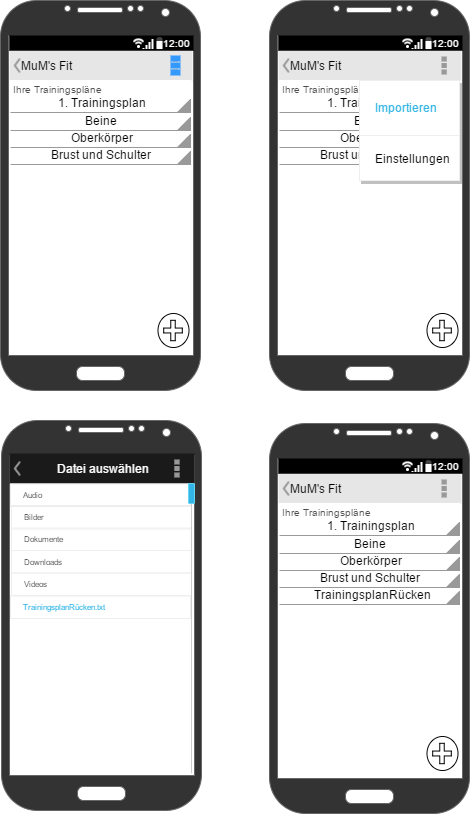

The diagram above was exported from draw.io. Its source (the exported page's mxGraphModel, read from the mxfile embedded in the PNG):
<mxGraphModel dx="1208" dy="692" grid="1" gridSize="10" guides="1" tooltips="1" connect="1" arrows="1" fold="1" page="1" pageScale="1" pageWidth="826" pageHeight="1169" background="#ffffff" math="0" shadow="0">
  <root>
    <mxCell id="0" />
    <mxCell id="1" parent="0" />
    <mxCell id="d92fa5f0376d3e2-59" value="" style="group" parent="1" vertex="1" connectable="0">
      <mxGeometry x="150" y="110" width="200" height="390" as="geometry" />
    </mxCell>
    <mxCell id="1a856f8884cf99c3-14" value="" style="verticalLabelPosition=bottom;verticalAlign=top;html=1;shadow=0;dashed=0;strokeWidth=1;strokeColor=none;shape=rect;fillColor=#ffffff;" parent="d92fa5f0376d3e2-59" vertex="1">
      <mxGeometry x="9" y="80" width="182" height="274" as="geometry" />
    </mxCell>
    <mxCell id="1a856f8884cf99c3-2" value="" style="verticalLabelPosition=bottom;verticalAlign=top;html=1;shadow=0;dashed=0;strokeWidth=1;shape=mxgraph.android.phone2;fillColor=#333333;strokeColor=#666666;gradientColor=none;" parent="d92fa5f0376d3e2-59" vertex="1">
      <mxGeometry width="200" height="390" as="geometry" />
    </mxCell>
    <mxCell id="1a856f8884cf99c3-3" value="&lt;div style=&quot;text-align: left&quot;&gt;&lt;span&gt;MuM's Fit &amp;nbsp; &amp;nbsp; &amp;nbsp; &amp;nbsp; &amp;nbsp; &amp;nbsp; &amp;nbsp; &amp;nbsp; &amp;nbsp; &amp;nbsp; &amp;nbsp; &amp;nbsp; &amp;nbsp; &amp;nbsp;&amp;nbsp;&lt;/span&gt;&lt;/div&gt;" style="strokeWidth=1;html=1;shadow=0;dashed=0;shape=mxgraph.android.action_bar;fillColor=#E6E6E6;strokeColor=#c0c0c0;strokeWidth=2;" parent="d92fa5f0376d3e2-59" vertex="1">
      <mxGeometry x="9" y="50" width="183" height="30" as="geometry" />
    </mxCell>
    <mxCell id="1a856f8884cf99c3-7" value="" style="strokeWidth=1;html=1;shadow=0;dashed=0;shape=mxgraph.android.statusBar;align=center;fillColor=#000000;strokeColor=#ffffff;fontColor=#ffffff;fontSize=10;" parent="d92fa5f0376d3e2-59" vertex="1">
      <mxGeometry x="9" y="35" width="184" height="15" as="geometry" />
    </mxCell>
    <mxCell id="1a856f8884cf99c3-8" value="Ihre Trainingspläne" style="whiteSpace=wrap;html=1;shadow=0;dashed=0;fontSize=10;align=left;fillColor=#FFFFFF;strokeColor=#FFFFFF;fontColor=#4D4D4D;" parent="d92fa5f0376d3e2-59" vertex="1">
      <mxGeometry x="10" y="80" width="180" height="17" as="geometry" />
    </mxCell>
    <mxCell id="1a856f8884cf99c3-10" value="1. Trainingsplan" style="strokeWidth=1;html=1;shadow=0;dashed=0;shape=mxgraph.android.spinner2;align=center;fillColor=#999999;strokeColor=#999999;verticalAlign=bottom" parent="d92fa5f0376d3e2-59" vertex="1">
      <mxGeometry x="10" y="99" width="180" height="13" as="geometry" />
    </mxCell>
    <mxCell id="1a856f8884cf99c3-11" value="Beine" style="strokeWidth=1;html=1;shadow=0;dashed=0;shape=mxgraph.android.spinner2;align=center;fillColor=#999999;strokeColor=#999999;verticalAlign=bottom" parent="d92fa5f0376d3e2-59" vertex="1">
      <mxGeometry x="10" y="117" width="180" height="13" as="geometry" />
    </mxCell>
    <mxCell id="1a856f8884cf99c3-12" value="Oberkörper" style="strokeWidth=1;html=1;shadow=0;dashed=0;shape=mxgraph.android.spinner2;align=center;fillColor=#999999;strokeColor=#999999;verticalAlign=bottom" parent="d92fa5f0376d3e2-59" vertex="1">
      <mxGeometry x="10" y="134" width="180" height="13" as="geometry" />
    </mxCell>
    <mxCell id="1a856f8884cf99c3-13" value="Brust und Schulter" style="strokeWidth=1;html=1;shadow=0;dashed=0;shape=mxgraph.android.spinner2;align=center;fillColor=#999999;strokeColor=#999999;verticalAlign=bottom" parent="d92fa5f0376d3e2-59" vertex="1">
      <mxGeometry x="10" y="151" width="180" height="13" as="geometry" />
    </mxCell>
    <mxCell id="4a76b75301e53774-2" value="" style="shape=mxgraph.bpmn.shape;html=1;verticalLabelPosition=bottom;labelBackgroundColor=#ffffff;verticalAlign=top;perimeter=ellipsePerimeter;outline=eventInt;symbol=parallelMultiple;shadow=0;strokeColor=#000000;fillColor=none;gradientColor=none;fontColor=#33B5E5;" parent="d92fa5f0376d3e2-59" vertex="1">
      <mxGeometry x="157" y="313" width="31" height="34" as="geometry" />
    </mxCell>
    <mxCell id="d92fa5f0376d3e2-2" value="" style="whiteSpace=wrap;html=1;rounded=0;labelBackgroundColor=none;strokeColor=none;fillColor=#3399FF;fontColor=none;align=center;" parent="d92fa5f0376d3e2-59" vertex="1">
      <mxGeometry x="170" y="62" width="10" height="6" as="geometry" />
    </mxCell>
    <mxCell id="d92fa5f0376d3e2-3" value="" style="whiteSpace=wrap;html=1;rounded=0;labelBackgroundColor=none;strokeColor=none;fillColor=#3399FF;fontColor=none;align=center;" parent="d92fa5f0376d3e2-59" vertex="1">
      <mxGeometry x="170" y="69" width="10" height="6" as="geometry" />
    </mxCell>
    <mxCell id="d92fa5f0376d3e2-4" value="" style="whiteSpace=wrap;html=1;rounded=0;labelBackgroundColor=none;strokeColor=none;fillColor=#3399FF;fontColor=none;align=center;" parent="d92fa5f0376d3e2-59" vertex="1">
      <mxGeometry x="170" y="55" width="10" height="6" as="geometry" />
    </mxCell>
    <mxCell id="d92fa5f0376d3e2-60" value="" style="group" parent="1" vertex="1" connectable="0">
      <mxGeometry x="419" y="110" width="200" height="390" as="geometry" />
    </mxCell>
    <mxCell id="d92fa5f0376d3e2-61" value="" style="verticalLabelPosition=bottom;verticalAlign=top;html=1;shadow=0;dashed=0;strokeWidth=1;strokeColor=none;shape=rect;fillColor=#ffffff;" parent="d92fa5f0376d3e2-60" vertex="1">
      <mxGeometry x="9" y="80" width="182" height="274" as="geometry" />
    </mxCell>
    <mxCell id="d92fa5f0376d3e2-62" value="" style="verticalLabelPosition=bottom;verticalAlign=top;html=1;shadow=0;dashed=0;strokeWidth=1;shape=mxgraph.android.phone2;fillColor=#333333;strokeColor=#666666;gradientColor=none;" parent="d92fa5f0376d3e2-60" vertex="1">
      <mxGeometry width="200" height="390" as="geometry" />
    </mxCell>
    <mxCell id="d92fa5f0376d3e2-63" value="&lt;div style=&quot;text-align: left&quot;&gt;&lt;span&gt;MuM's Fit &amp;nbsp; &amp;nbsp; &amp;nbsp; &amp;nbsp; &amp;nbsp; &amp;nbsp; &amp;nbsp; &amp;nbsp; &amp;nbsp; &amp;nbsp; &amp;nbsp; &amp;nbsp; &amp;nbsp; &amp;nbsp;&amp;nbsp;&lt;/span&gt;&lt;/div&gt;" style="strokeWidth=1;html=1;shadow=0;dashed=0;shape=mxgraph.android.action_bar;fillColor=#E6E6E6;strokeColor=#c0c0c0;strokeWidth=2;" parent="d92fa5f0376d3e2-60" vertex="1">
      <mxGeometry x="9" y="50" width="183" height="30" as="geometry" />
    </mxCell>
    <mxCell id="d92fa5f0376d3e2-64" value="" style="strokeWidth=1;html=1;shadow=0;dashed=0;shape=mxgraph.android.statusBar;align=center;fillColor=#000000;strokeColor=#ffffff;fontColor=#ffffff;fontSize=10;" parent="d92fa5f0376d3e2-60" vertex="1">
      <mxGeometry x="9" y="35" width="184" height="15" as="geometry" />
    </mxCell>
    <mxCell id="d92fa5f0376d3e2-65" value="Ihre Trainingspläne" style="whiteSpace=wrap;html=1;shadow=0;dashed=0;fontSize=10;align=left;fillColor=#FFFFFF;strokeColor=#FFFFFF;fontColor=#4D4D4D;" parent="d92fa5f0376d3e2-60" vertex="1">
      <mxGeometry x="10" y="80" width="180" height="17" as="geometry" />
    </mxCell>
    <mxCell id="d92fa5f0376d3e2-66" value="1. Trainingsplan" style="strokeWidth=1;html=1;shadow=0;dashed=0;shape=mxgraph.android.spinner2;align=center;fillColor=#999999;strokeColor=#999999;verticalAlign=bottom" parent="d92fa5f0376d3e2-60" vertex="1">
      <mxGeometry x="10" y="99" width="180" height="13" as="geometry" />
    </mxCell>
    <mxCell id="d92fa5f0376d3e2-67" value="Beine" style="strokeWidth=1;html=1;shadow=0;dashed=0;shape=mxgraph.android.spinner2;align=center;fillColor=#999999;strokeColor=#999999;verticalAlign=bottom" parent="d92fa5f0376d3e2-60" vertex="1">
      <mxGeometry x="10" y="117" width="180" height="13" as="geometry" />
    </mxCell>
    <mxCell id="d92fa5f0376d3e2-68" value="Oberkörper" style="strokeWidth=1;html=1;shadow=0;dashed=0;shape=mxgraph.android.spinner2;align=center;fillColor=#999999;strokeColor=#999999;verticalAlign=bottom" parent="d92fa5f0376d3e2-60" vertex="1">
      <mxGeometry x="10" y="134" width="180" height="13" as="geometry" />
    </mxCell>
    <mxCell id="d92fa5f0376d3e2-69" value="Brust und Schulter" style="strokeWidth=1;html=1;shadow=0;dashed=0;shape=mxgraph.android.spinner2;align=center;fillColor=#999999;strokeColor=#999999;verticalAlign=bottom" parent="d92fa5f0376d3e2-60" vertex="1">
      <mxGeometry x="10" y="151" width="180" height="13" as="geometry" />
    </mxCell>
    <mxCell id="d92fa5f0376d3e2-70" value="" style="shape=mxgraph.bpmn.shape;html=1;verticalLabelPosition=bottom;labelBackgroundColor=#ffffff;verticalAlign=top;perimeter=ellipsePerimeter;outline=eventInt;symbol=parallelMultiple;shadow=0;strokeColor=#000000;fillColor=none;gradientColor=none;fontColor=#33B5E5;" parent="d92fa5f0376d3e2-60" vertex="1">
      <mxGeometry x="157" y="313" width="31" height="34" as="geometry" />
    </mxCell>
    <mxCell id="d92fa5f0376d3e2-74" value="" style="shape=rect;strokeColor=#eeeeee;fillColor=#ffffff;shadow=1;rounded=0;labelBackgroundColor=none;fontColor=#3399FF;align=center;" parent="d92fa5f0376d3e2-60" vertex="1">
      <mxGeometry x="90" y="80" width="100" height="100" as="geometry" />
    </mxCell>
    <mxCell id="d92fa5f0376d3e2-75" value="Importieren" style="text;verticalAlign=middle;spacing=0;spacingLeft=16;fontSize=12;resizeWidth=1;fontColor=#33B5E5;" parent="d92fa5f0376d3e2-74" vertex="1">
      <mxGeometry width="100" height="55" relative="1" as="geometry" />
    </mxCell>
    <mxCell id="d92fa5f0376d3e2-76" value="" style="shape=line;strokeColor=#eeeeee;resizeWidth=1;" parent="d92fa5f0376d3e2-74" vertex="1">
      <mxGeometry width="100" height="10" relative="1" as="geometry">
        <mxPoint y="50" as="offset" />
      </mxGeometry>
    </mxCell>
    <mxCell id="d92fa5f0376d3e2-77" value="Einstellungen" style="text;verticalAlign=middle;spacing=0;spacingLeft=16;fontSize=12;resizeWidth=1;" parent="d92fa5f0376d3e2-74" vertex="1">
      <mxGeometry width="100" height="48" relative="1" as="geometry">
        <mxPoint y="55" as="offset" />
      </mxGeometry>
    </mxCell>
    <mxCell id="d92fa5f0376d3e2-7" value="" style="verticalLabelPosition=bottom;verticalAlign=top;html=1;shadow=0;dashed=0;strokeWidth=1;shape=mxgraph.android.phone2;fillColor=#333333;strokeColor=#666666;gradientColor=none;" parent="1" vertex="1">
      <mxGeometry x="151" y="530" width="200" height="390" as="geometry" />
    </mxCell>
    <mxCell id="326203b7d8ca905e-1" value="Datei auswählen" style="strokeWidth=1;html=1;shadow=0;dashed=0;shape=mxgraph.android.action_bar;fillColor=#1A1A1A;strokeColor=#c0c0c0;strokeWidth=2;fontColor=#FFFFFF;labelBackgroundColor=none;" vertex="1" parent="1">
      <mxGeometry x="159" y="563" width="185" height="30" as="geometry" />
    </mxCell>
    <mxCell id="326203b7d8ca905e-3" value="" style="strokeWidth=1;html=1;shadow=0;dashed=0;shape=mxgraph.android.rrect;rSize=0;strokeColor=#eeeeee;fillColor=#ffffff;gradientColor=none;labelBackgroundColor=none;fontColor=#33B5E5;" vertex="1" parent="1">
      <mxGeometry x="161" y="615" width="180" height="90" as="geometry" />
    </mxCell>
    <mxCell id="326203b7d8ca905e-4" value="Bilder" style="strokeWidth=1;html=1;shadow=0;dashed=0;shape=mxgraph.android.rrect;rSize=0;fillColor=none;strokeColor=#eeeeee;align=left;spacingLeft=10;fontSize=8;fontColor=#333333;" vertex="1" parent="326203b7d8ca905e-3">
      <mxGeometry width="180" height="23.5" as="geometry" />
    </mxCell>
    <mxCell id="326203b7d8ca905e-5" value="Dokumente" style="strokeWidth=1;html=1;shadow=0;dashed=0;shape=mxgraph.android.rrect;rSize=0;fillColor=none;strokeColor=#eeeeee;align=left;spacingLeft=10;fontSize=8;fontColor=#333333;" vertex="1" parent="326203b7d8ca905e-3">
      <mxGeometry y="22.5" width="180" height="22.5" as="geometry" />
    </mxCell>
    <mxCell id="326203b7d8ca905e-6" value="Downloads" style="strokeWidth=1;html=1;shadow=0;dashed=0;shape=mxgraph.android.rrect;rSize=0;fillColor=none;strokeColor=#eeeeee;align=left;spacingLeft=10;fontSize=8;fontColor=#333333;" vertex="1" parent="326203b7d8ca905e-3">
      <mxGeometry y="45" width="180" height="22.5" as="geometry" />
    </mxCell>
    <mxCell id="326203b7d8ca905e-7" value="Videos" style="strokeWidth=1;html=1;shadow=0;dashed=0;shape=mxgraph.android.rrect;rSize=0;fillColor=none;strokeColor=#eeeeee;align=left;spacingLeft=10;fontSize=8;fontColor=#333333;" vertex="1" parent="326203b7d8ca905e-3">
      <mxGeometry y="67.5" width="180" height="22.5" as="geometry" />
    </mxCell>
    <mxCell id="326203b7d8ca905e-9" value="Audio" style="strokeWidth=1;html=1;shadow=0;dashed=0;shape=mxgraph.android.rrect;rSize=0;fillColor=none;strokeColor=#eeeeee;align=left;spacingLeft=10;fontSize=8;fontColor=#333333;" vertex="1" parent="1">
      <mxGeometry x="160" y="593.5" width="180" height="22.5" as="geometry" />
    </mxCell>
    <mxCell id="326203b7d8ca905e-2" value="" style="verticalLabelPosition=bottom;verticalAlign=top;html=1;shadow=0;dashed=0;strokeWidth=1;shape=mxgraph.android.quickscroll3;dy=0.025;fillColor=#33b5e5;strokeColor=#66D5F5;labelBackgroundColor=none;fontColor=#33B5E5;" vertex="1" parent="1">
      <mxGeometry x="338" y="593" width="6" height="290" as="geometry" />
    </mxCell>
    <mxCell id="326203b7d8ca905e-10" value="&lt;font color=&quot;#33b5e5&quot;&gt;TrainingsplanRücken.txt&lt;/font&gt;" style="strokeWidth=1;html=1;shadow=0;dashed=0;shape=mxgraph.android.rrect;rSize=0;fillColor=none;strokeColor=#eeeeee;align=left;spacingLeft=10;fontSize=8;fontColor=#333333;" vertex="1" parent="1">
      <mxGeometry x="160" y="705.5" width="180" height="22.5" as="geometry" />
    </mxCell>
    <mxCell id="326203b7d8ca905e-11" value="" style="group" vertex="1" connectable="0" parent="1">
      <mxGeometry x="419" y="533" width="200" height="390" as="geometry" />
    </mxCell>
    <mxCell id="326203b7d8ca905e-12" value="" style="verticalLabelPosition=bottom;verticalAlign=top;html=1;shadow=0;dashed=0;strokeWidth=1;strokeColor=none;shape=rect;fillColor=#ffffff;" vertex="1" parent="326203b7d8ca905e-11">
      <mxGeometry x="9" y="80" width="182" height="274" as="geometry" />
    </mxCell>
    <mxCell id="326203b7d8ca905e-13" value="" style="verticalLabelPosition=bottom;verticalAlign=top;html=1;shadow=0;dashed=0;strokeWidth=1;shape=mxgraph.android.phone2;fillColor=#333333;strokeColor=#666666;gradientColor=none;" vertex="1" parent="326203b7d8ca905e-11">
      <mxGeometry width="200" height="390" as="geometry" />
    </mxCell>
    <mxCell id="326203b7d8ca905e-14" value="&lt;div style=&quot;text-align: left&quot;&gt;&lt;span&gt;MuM's Fit &amp;nbsp; &amp;nbsp; &amp;nbsp; &amp;nbsp; &amp;nbsp; &amp;nbsp; &amp;nbsp; &amp;nbsp; &amp;nbsp; &amp;nbsp; &amp;nbsp; &amp;nbsp; &amp;nbsp; &amp;nbsp;&amp;nbsp;&lt;/span&gt;&lt;/div&gt;" style="strokeWidth=1;html=1;shadow=0;dashed=0;shape=mxgraph.android.action_bar;fillColor=#E6E6E6;strokeColor=#c0c0c0;strokeWidth=2;" vertex="1" parent="326203b7d8ca905e-11">
      <mxGeometry x="9" y="50" width="183" height="30" as="geometry" />
    </mxCell>
    <mxCell id="326203b7d8ca905e-15" value="" style="strokeWidth=1;html=1;shadow=0;dashed=0;shape=mxgraph.android.statusBar;align=center;fillColor=#000000;strokeColor=#ffffff;fontColor=#ffffff;fontSize=10;" vertex="1" parent="326203b7d8ca905e-11">
      <mxGeometry x="9" y="35" width="184" height="15" as="geometry" />
    </mxCell>
    <mxCell id="326203b7d8ca905e-16" value="Ihre Trainingspläne" style="whiteSpace=wrap;html=1;shadow=0;dashed=0;fontSize=10;align=left;fillColor=#FFFFFF;strokeColor=#FFFFFF;fontColor=#4D4D4D;" vertex="1" parent="326203b7d8ca905e-11">
      <mxGeometry x="10" y="80" width="180" height="17" as="geometry" />
    </mxCell>
    <mxCell id="326203b7d8ca905e-17" value="1. Trainingsplan" style="strokeWidth=1;html=1;shadow=0;dashed=0;shape=mxgraph.android.spinner2;align=center;fillColor=#999999;strokeColor=#999999;verticalAlign=bottom" vertex="1" parent="326203b7d8ca905e-11">
      <mxGeometry x="10" y="99" width="180" height="13" as="geometry" />
    </mxCell>
    <mxCell id="326203b7d8ca905e-18" value="Beine" style="strokeWidth=1;html=1;shadow=0;dashed=0;shape=mxgraph.android.spinner2;align=center;fillColor=#999999;strokeColor=#999999;verticalAlign=bottom" vertex="1" parent="326203b7d8ca905e-11">
      <mxGeometry x="10" y="117" width="180" height="13" as="geometry" />
    </mxCell>
    <mxCell id="326203b7d8ca905e-19" value="Oberkörper" style="strokeWidth=1;html=1;shadow=0;dashed=0;shape=mxgraph.android.spinner2;align=center;fillColor=#999999;strokeColor=#999999;verticalAlign=bottom" vertex="1" parent="326203b7d8ca905e-11">
      <mxGeometry x="10" y="134" width="180" height="13" as="geometry" />
    </mxCell>
    <mxCell id="326203b7d8ca905e-20" value="Brust und Schulter" style="strokeWidth=1;html=1;shadow=0;dashed=0;shape=mxgraph.android.spinner2;align=center;fillColor=#999999;strokeColor=#999999;verticalAlign=bottom" vertex="1" parent="326203b7d8ca905e-11">
      <mxGeometry x="10" y="151" width="180" height="13" as="geometry" />
    </mxCell>
    <mxCell id="326203b7d8ca905e-21" value="" style="shape=mxgraph.bpmn.shape;html=1;verticalLabelPosition=bottom;labelBackgroundColor=#ffffff;verticalAlign=top;perimeter=ellipsePerimeter;outline=eventInt;symbol=parallelMultiple;shadow=0;strokeColor=#000000;fillColor=none;gradientColor=none;fontColor=#33B5E5;" vertex="1" parent="326203b7d8ca905e-11">
      <mxGeometry x="157" y="313" width="31" height="34" as="geometry" />
    </mxCell>
    <mxCell id="326203b7d8ca905e-25" value="TrainingsplanRücken" style="strokeWidth=1;html=1;shadow=0;dashed=0;shape=mxgraph.android.spinner2;align=center;fillColor=#999999;strokeColor=#999999;verticalAlign=bottom" vertex="1" parent="326203b7d8ca905e-11">
      <mxGeometry x="10" y="168" width="180" height="13" as="geometry" />
    </mxCell>
  </root>
</mxGraphModel>